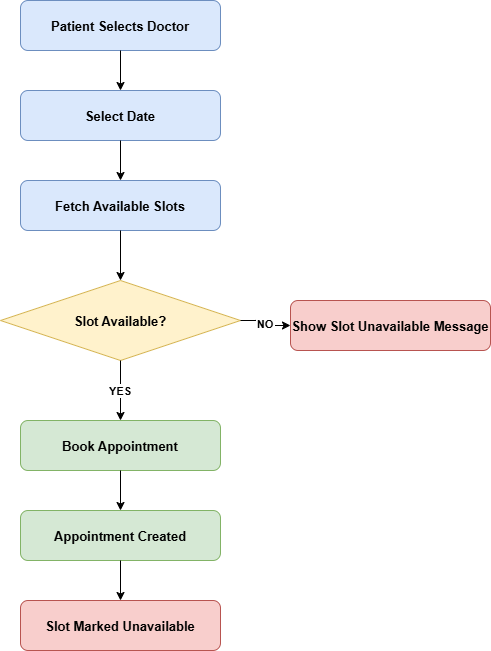

The diagram above was exported from draw.io. Its source (the exported page's mxGraphModel, read from the mxfile embedded in the PNG):
<mxGraphModel dx="1030" dy="527" grid="1" gridSize="10" guides="1" tooltips="1" connect="1" arrows="1" fold="1" page="1" pageScale="1" pageWidth="850" pageHeight="1100" math="0" shadow="0">
  <root>
    <mxCell id="0" />
    <mxCell id="1" parent="0" />
    <mxCell id="2" parent="1" style="rounded=1;fillColor=#dae8fc;strokeColor=#6c8ebf;fontStyle=1;fontSize=13;" value="Patient Selects Doctor" vertex="1">
      <mxGeometry height="50" width="200" x="250" y="40" as="geometry" />
    </mxCell>
    <mxCell id="3" parent="1" style="rounded=1;fillColor=#dae8fc;strokeColor=#6c8ebf;fontStyle=1;fontSize=13;" value="Select Date" vertex="1">
      <mxGeometry height="50" width="200" x="250" y="130" as="geometry" />
    </mxCell>
    <mxCell id="4" parent="1" style="rounded=1;fillColor=#dae8fc;strokeColor=#6c8ebf;fontStyle=1;fontSize=13;" value="Fetch Available Slots" vertex="1">
      <mxGeometry height="50" width="200" x="250" y="220" as="geometry" />
    </mxCell>
    <mxCell id="5" parent="1" style="rhombus;fillColor=#fff2cc;strokeColor=#d6b656;fontStyle=1;fontSize=13;" value="Slot Available?" vertex="1">
      <mxGeometry height="80" width="240" x="230" y="320" as="geometry" />
    </mxCell>
    <mxCell id="6" parent="1" style="rounded=1;fillColor=#d5e8d4;strokeColor=#82b366;fontStyle=1;fontSize=13;" value="Book Appointment" vertex="1">
      <mxGeometry height="50" width="200" x="250" y="460" as="geometry" />
    </mxCell>
    <mxCell id="7" parent="1" style="rounded=1;fillColor=#d5e8d4;strokeColor=#82b366;fontStyle=1;fontSize=13;" value="Appointment Created" vertex="1">
      <mxGeometry height="50" width="200" x="250" y="550" as="geometry" />
    </mxCell>
    <mxCell id="8" parent="1" style="rounded=1;fillColor=#f8cecc;strokeColor=#b85450;fontStyle=1;fontSize=13;" value="Slot Marked Unavailable" vertex="1">
      <mxGeometry height="50" width="200" x="250" y="640" as="geometry" />
    </mxCell>
    <mxCell id="9" parent="1" style="rounded=1;fillColor=#f8cecc;strokeColor=#b85450;fontStyle=1;fontSize=13;" value="Show Slot Unavailable Message" vertex="1">
      <mxGeometry height="50" width="200" x="520" y="340" as="geometry" />
    </mxCell>
    <mxCell id="10" edge="1" parent="1" source="2" style="edgeStyle=orthogonalEdgeStyle;" target="3">
      <mxGeometry relative="1" as="geometry" />
    </mxCell>
    <mxCell id="11" edge="1" parent="1" source="3" style="edgeStyle=orthogonalEdgeStyle;" target="4">
      <mxGeometry relative="1" as="geometry" />
    </mxCell>
    <mxCell id="12" edge="1" parent="1" source="4" style="edgeStyle=orthogonalEdgeStyle;" target="5">
      <mxGeometry relative="1" as="geometry" />
    </mxCell>
    <mxCell id="13" edge="1" parent="1" source="5" style="edgeStyle=orthogonalEdgeStyle;fontStyle=1;" target="6" value="YES">
      <mxGeometry relative="1" as="geometry" />
    </mxCell>
    <mxCell id="14" edge="1" parent="1" source="5" style="edgeStyle=orthogonalEdgeStyle;fontStyle=1;" target="9" value="NO">
      <mxGeometry relative="1" as="geometry" />
    </mxCell>
    <mxCell id="15" edge="1" parent="1" source="6" style="edgeStyle=orthogonalEdgeStyle;" target="7">
      <mxGeometry relative="1" as="geometry" />
    </mxCell>
    <mxCell id="16" edge="1" parent="1" source="7" style="edgeStyle=orthogonalEdgeStyle;" target="8">
      <mxGeometry relative="1" as="geometry" />
    </mxCell>
  </root>
</mxGraphModel>